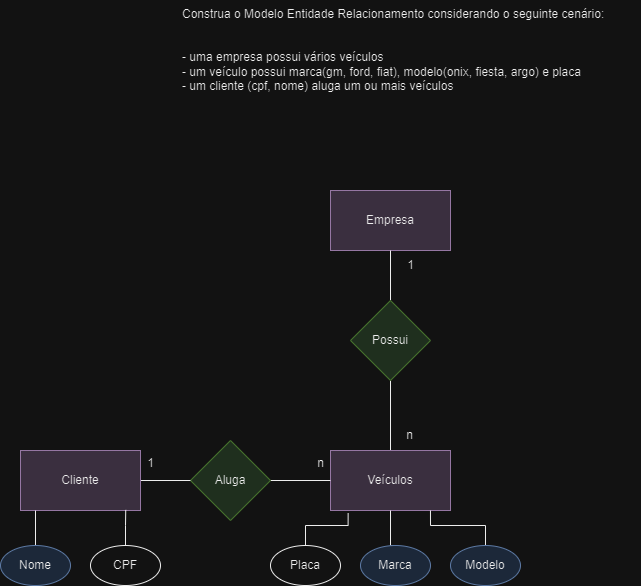

The diagram above was exported from draw.io. Its source (the exported page's mxGraphModel, read from the mxfile embedded in the PNG):
<mxGraphModel dx="1050" dy="523" grid="1" gridSize="10" guides="1" tooltips="1" connect="1" arrows="1" fold="1" page="1" pageScale="1" pageWidth="827" pageHeight="1169" math="0" shadow="0">
  <root>
    <mxCell id="0" />
    <mxCell id="1" parent="0" />
    <mxCell id="E51yuDWHv6oZ-89Rcra8-1" value="Construa o Modelo Entidade Relacionamento considerando o seguinte cenário:&#10;&#10;&#10;- uma empresa possui vários veículos&#10;- um veículo possui marca(gm, ford, fiat), modelo(onix, fiesta, argo) e placa&#10;- um cliente (cpf, nome) aluga um ou mais veículos" style="text;whiteSpace=wrap;" vertex="1" parent="1">
      <mxGeometry x="200" y="40" width="460" height="110" as="geometry" />
    </mxCell>
    <mxCell id="2GyI0xLZZ1Sm1oH70PrJ-2" value="Empresa" style="rounded=0;whiteSpace=wrap;html=1;fillColor=#e1d5e7;strokeColor=#9673a6;" vertex="1" parent="1">
      <mxGeometry x="350" y="230" width="120" height="60" as="geometry" />
    </mxCell>
    <mxCell id="2GyI0xLZZ1Sm1oH70PrJ-27" style="edgeStyle=orthogonalEdgeStyle;rounded=0;orthogonalLoop=1;jettySize=auto;html=1;entryX=0.5;entryY=1;entryDx=0;entryDy=0;endArrow=none;endFill=0;" edge="1" parent="1" source="2GyI0xLZZ1Sm1oH70PrJ-3" target="2GyI0xLZZ1Sm1oH70PrJ-2">
      <mxGeometry relative="1" as="geometry" />
    </mxCell>
    <mxCell id="2GyI0xLZZ1Sm1oH70PrJ-29" style="edgeStyle=orthogonalEdgeStyle;rounded=0;orthogonalLoop=1;jettySize=auto;html=1;endArrow=none;endFill=0;" edge="1" parent="1" source="2GyI0xLZZ1Sm1oH70PrJ-3" target="2GyI0xLZZ1Sm1oH70PrJ-5">
      <mxGeometry relative="1" as="geometry" />
    </mxCell>
    <mxCell id="2GyI0xLZZ1Sm1oH70PrJ-3" value="Possui" style="rhombus;whiteSpace=wrap;html=1;fillColor=#d5e8d4;strokeColor=#82b366;" vertex="1" parent="1">
      <mxGeometry x="370" y="340" width="80" height="80" as="geometry" />
    </mxCell>
    <mxCell id="2GyI0xLZZ1Sm1oH70PrJ-5" value="Veículos" style="rounded=0;whiteSpace=wrap;html=1;fillColor=#e1d5e7;strokeColor=#9673a6;" vertex="1" parent="1">
      <mxGeometry x="350" y="490" width="120" height="60" as="geometry" />
    </mxCell>
    <mxCell id="2GyI0xLZZ1Sm1oH70PrJ-8" value="1" style="text;html=1;align=center;verticalAlign=middle;resizable=0;points=[];autosize=1;strokeColor=none;fillColor=none;" vertex="1" parent="1">
      <mxGeometry x="415" y="290" width="30" height="30" as="geometry" />
    </mxCell>
    <mxCell id="2GyI0xLZZ1Sm1oH70PrJ-9" value="n" style="text;html=1;align=center;verticalAlign=middle;resizable=0;points=[];autosize=1;strokeColor=none;fillColor=none;" vertex="1" parent="1">
      <mxGeometry x="414" y="460" width="30" height="30" as="geometry" />
    </mxCell>
    <mxCell id="2GyI0xLZZ1Sm1oH70PrJ-42" style="edgeStyle=orthogonalEdgeStyle;rounded=0;orthogonalLoop=1;jettySize=auto;html=1;entryX=0;entryY=0.5;entryDx=0;entryDy=0;endArrow=none;endFill=0;" edge="1" parent="1" source="2GyI0xLZZ1Sm1oH70PrJ-18" target="2GyI0xLZZ1Sm1oH70PrJ-5">
      <mxGeometry relative="1" as="geometry" />
    </mxCell>
    <mxCell id="2GyI0xLZZ1Sm1oH70PrJ-18" value="Aluga" style="rhombus;whiteSpace=wrap;html=1;fillColor=#d5e8d4;strokeColor=#82b366;" vertex="1" parent="1">
      <mxGeometry x="210" y="480" width="80" height="80" as="geometry" />
    </mxCell>
    <mxCell id="2GyI0xLZZ1Sm1oH70PrJ-40" style="edgeStyle=orthogonalEdgeStyle;rounded=0;orthogonalLoop=1;jettySize=auto;html=1;entryX=0;entryY=0.5;entryDx=0;entryDy=0;endArrow=none;endFill=0;" edge="1" parent="1" source="2GyI0xLZZ1Sm1oH70PrJ-39" target="2GyI0xLZZ1Sm1oH70PrJ-18">
      <mxGeometry relative="1" as="geometry" />
    </mxCell>
    <mxCell id="2GyI0xLZZ1Sm1oH70PrJ-39" value="Cliente" style="rounded=0;whiteSpace=wrap;html=1;fillColor=#e1d5e7;strokeColor=#9673a6;" vertex="1" parent="1">
      <mxGeometry x="40" y="490" width="120" height="60" as="geometry" />
    </mxCell>
    <mxCell id="2GyI0xLZZ1Sm1oH70PrJ-51" style="edgeStyle=orthogonalEdgeStyle;rounded=0;orthogonalLoop=1;jettySize=auto;html=1;exitX=0.5;exitY=0;exitDx=0;exitDy=0;entryX=0.147;entryY=1.043;entryDx=0;entryDy=0;entryPerimeter=0;endArrow=none;endFill=0;" edge="1" parent="1" source="2GyI0xLZZ1Sm1oH70PrJ-43" target="2GyI0xLZZ1Sm1oH70PrJ-5">
      <mxGeometry relative="1" as="geometry" />
    </mxCell>
    <mxCell id="2GyI0xLZZ1Sm1oH70PrJ-43" value="Placa" style="ellipse;whiteSpace=wrap;html=1;" vertex="1" parent="1">
      <mxGeometry x="290" y="585" width="70" height="40" as="geometry" />
    </mxCell>
    <mxCell id="2GyI0xLZZ1Sm1oH70PrJ-49" style="edgeStyle=orthogonalEdgeStyle;rounded=0;orthogonalLoop=1;jettySize=auto;html=1;exitX=0.5;exitY=0;exitDx=0;exitDy=0;entryX=0.5;entryY=1;entryDx=0;entryDy=0;endArrow=none;endFill=0;" edge="1" parent="1" source="2GyI0xLZZ1Sm1oH70PrJ-44" target="2GyI0xLZZ1Sm1oH70PrJ-5">
      <mxGeometry relative="1" as="geometry" />
    </mxCell>
    <mxCell id="2GyI0xLZZ1Sm1oH70PrJ-44" value="Marca" style="ellipse;whiteSpace=wrap;html=1;fillColor=#dae8fc;strokeColor=#6c8ebf;" vertex="1" parent="1">
      <mxGeometry x="380" y="585" width="70" height="40" as="geometry" />
    </mxCell>
    <mxCell id="2GyI0xLZZ1Sm1oH70PrJ-50" style="edgeStyle=orthogonalEdgeStyle;rounded=0;orthogonalLoop=1;jettySize=auto;html=1;exitX=0.5;exitY=0;exitDx=0;exitDy=0;entryX=0.833;entryY=1;entryDx=0;entryDy=0;entryPerimeter=0;endArrow=none;endFill=0;" edge="1" parent="1" source="2GyI0xLZZ1Sm1oH70PrJ-45" target="2GyI0xLZZ1Sm1oH70PrJ-5">
      <mxGeometry relative="1" as="geometry" />
    </mxCell>
    <mxCell id="2GyI0xLZZ1Sm1oH70PrJ-45" value="Modelo" style="ellipse;whiteSpace=wrap;html=1;fillColor=#dae8fc;strokeColor=#6c8ebf;" vertex="1" parent="1">
      <mxGeometry x="470" y="585" width="70" height="40" as="geometry" />
    </mxCell>
    <mxCell id="2GyI0xLZZ1Sm1oH70PrJ-58" style="edgeStyle=orthogonalEdgeStyle;rounded=0;orthogonalLoop=1;jettySize=auto;html=1;entryX=0.125;entryY=1;entryDx=0;entryDy=0;entryPerimeter=0;endArrow=none;endFill=0;" edge="1" parent="1" source="2GyI0xLZZ1Sm1oH70PrJ-56" target="2GyI0xLZZ1Sm1oH70PrJ-39">
      <mxGeometry relative="1" as="geometry" />
    </mxCell>
    <mxCell id="2GyI0xLZZ1Sm1oH70PrJ-56" value="Nome" style="ellipse;whiteSpace=wrap;html=1;fillColor=#dae8fc;strokeColor=#6c8ebf;" vertex="1" parent="1">
      <mxGeometry x="20" y="585" width="70" height="40" as="geometry" />
    </mxCell>
    <mxCell id="2GyI0xLZZ1Sm1oH70PrJ-59" style="edgeStyle=orthogonalEdgeStyle;rounded=0;orthogonalLoop=1;jettySize=auto;html=1;entryX=0.877;entryY=0.99;entryDx=0;entryDy=0;entryPerimeter=0;endArrow=none;endFill=0;" edge="1" parent="1" source="2GyI0xLZZ1Sm1oH70PrJ-57" target="2GyI0xLZZ1Sm1oH70PrJ-39">
      <mxGeometry relative="1" as="geometry" />
    </mxCell>
    <mxCell id="2GyI0xLZZ1Sm1oH70PrJ-57" value="CPF" style="ellipse;whiteSpace=wrap;html=1;" vertex="1" parent="1">
      <mxGeometry x="110" y="585" width="70" height="40" as="geometry" />
    </mxCell>
    <mxCell id="2GyI0xLZZ1Sm1oH70PrJ-60" value="1" style="text;html=1;align=center;verticalAlign=middle;resizable=0;points=[];autosize=1;strokeColor=none;fillColor=none;" vertex="1" parent="1">
      <mxGeometry x="155" y="488" width="30" height="30" as="geometry" />
    </mxCell>
    <mxCell id="2GyI0xLZZ1Sm1oH70PrJ-61" value="n" style="text;html=1;align=center;verticalAlign=middle;resizable=0;points=[];autosize=1;strokeColor=none;fillColor=none;" vertex="1" parent="1">
      <mxGeometry x="325" y="488" width="30" height="30" as="geometry" />
    </mxCell>
  </root>
</mxGraphModel>